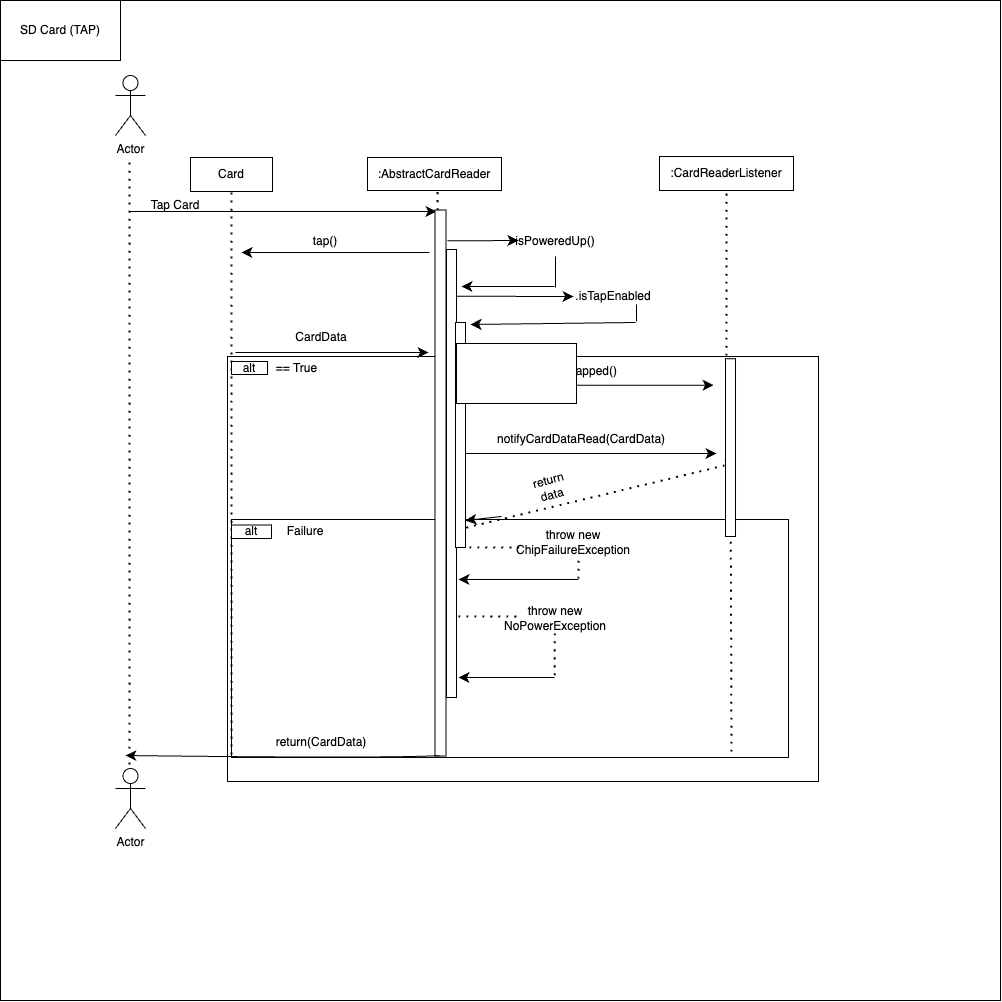

The diagram above was exported from draw.io. Its source (the exported page's mxGraphModel, read from the mxfile embedded in the PNG):
<mxGraphModel dx="1993" dy="1261" grid="0" gridSize="10" guides="1" tooltips="1" connect="1" arrows="1" fold="1" page="0" pageScale="1" pageWidth="850" pageHeight="1100" math="0" shadow="0">
  <root>
    <mxCell id="0" />
    <mxCell id="1" parent="0" />
    <mxCell id="VmT32H8Avne4i4-9kyI1-79" value="" style="whiteSpace=wrap;html=1;aspect=fixed;" vertex="1" parent="1">
      <mxGeometry x="-800" y="-276" width="1000" height="1000" as="geometry" />
    </mxCell>
    <mxCell id="VmT32H8Avne4i4-9kyI1-77" value="" style="rounded=0;whiteSpace=wrap;html=1;" vertex="1" parent="1">
      <mxGeometry x="-573" y="80" width="591" height="425" as="geometry" />
    </mxCell>
    <mxCell id="VmT32H8Avne4i4-9kyI1-71" value="" style="rounded=0;whiteSpace=wrap;html=1;" vertex="1" parent="1">
      <mxGeometry x="-569" y="243" width="557" height="238" as="geometry" />
    </mxCell>
    <mxCell id="VmT32H8Avne4i4-9kyI1-4" value="Actor" style="shape=umlActor;verticalLabelPosition=bottom;verticalAlign=top;html=1;outlineConnect=0;" vertex="1" parent="1">
      <mxGeometry x="-685" y="-201" width="30" height="60" as="geometry" />
    </mxCell>
    <mxCell id="VmT32H8Avne4i4-9kyI1-5" value="" style="endArrow=none;dashed=1;html=1;dashPattern=1 3;strokeWidth=2;rounded=0;fontSize=12;startSize=8;endSize=8;curved=1;" edge="1" parent="1">
      <mxGeometry width="50" height="50" relative="1" as="geometry">
        <mxPoint x="-671" y="488" as="sourcePoint" />
        <mxPoint x="-671" y="-118" as="targetPoint" />
      </mxGeometry>
    </mxCell>
    <mxCell id="VmT32H8Avne4i4-9kyI1-6" value="Card" style="rounded=0;whiteSpace=wrap;html=1;" vertex="1" parent="1">
      <mxGeometry x="-610" y="-119" width="82" height="34" as="geometry" />
    </mxCell>
    <mxCell id="VmT32H8Avne4i4-9kyI1-7" value="" style="endArrow=classic;html=1;rounded=0;fontSize=12;startSize=8;endSize=8;curved=1;" edge="1" parent="1">
      <mxGeometry width="50" height="50" relative="1" as="geometry">
        <mxPoint x="-670" y="-65" as="sourcePoint" />
        <mxPoint x="-364" y="-65" as="targetPoint" />
      </mxGeometry>
    </mxCell>
    <mxCell id="VmT32H8Avne4i4-9kyI1-8" value="" style="endArrow=none;dashed=1;html=1;dashPattern=1 3;strokeWidth=2;rounded=0;fontSize=12;startSize=8;endSize=8;curved=1;entryX=0.5;entryY=1;entryDx=0;entryDy=0;" edge="1" parent="1" target="VmT32H8Avne4i4-9kyI1-6">
      <mxGeometry width="50" height="50" relative="1" as="geometry">
        <mxPoint x="-569" y="478" as="sourcePoint" />
        <mxPoint x="-533" y="-67" as="targetPoint" />
      </mxGeometry>
    </mxCell>
    <mxCell id="VmT32H8Avne4i4-9kyI1-9" value=":AbstractCardReader" style="rounded=0;whiteSpace=wrap;html=1;" vertex="1" parent="1">
      <mxGeometry x="-433" y="-119" width="134" height="33" as="geometry" />
    </mxCell>
    <mxCell id="VmT32H8Avne4i4-9kyI1-10" value="" style="endArrow=none;dashed=1;html=1;dashPattern=1 3;strokeWidth=2;rounded=0;fontSize=12;startSize=8;endSize=8;curved=1;" edge="1" parent="1" source="VmT32H8Avne4i4-9kyI1-11">
      <mxGeometry width="50" height="50" relative="1" as="geometry">
        <mxPoint x="-356" y="335" as="sourcePoint" />
        <mxPoint x="-363" y="-85" as="targetPoint" />
      </mxGeometry>
    </mxCell>
    <mxCell id="VmT32H8Avne4i4-9kyI1-11" value="" style="rounded=0;whiteSpace=wrap;html=1;rotation=90;" vertex="1" parent="1">
      <mxGeometry x="-633" y="201" width="546" height="11" as="geometry" />
    </mxCell>
    <mxCell id="VmT32H8Avne4i4-9kyI1-13" value="" style="endArrow=classic;html=1;rounded=0;fontSize=12;startSize=8;endSize=8;curved=1;" edge="1" parent="1">
      <mxGeometry width="50" height="50" relative="1" as="geometry">
        <mxPoint x="-371" y="-24" as="sourcePoint" />
        <mxPoint x="-559" y="-24" as="targetPoint" />
      </mxGeometry>
    </mxCell>
    <mxCell id="VmT32H8Avne4i4-9kyI1-14" value="tap()" style="text;html=1;align=center;verticalAlign=middle;whiteSpace=wrap;rounded=0;" vertex="1" parent="1">
      <mxGeometry x="-505" y="-50" width="60" height="30" as="geometry" />
    </mxCell>
    <mxCell id="VmT32H8Avne4i4-9kyI1-15" value="Tap Card" style="text;html=1;align=center;verticalAlign=middle;whiteSpace=wrap;rounded=0;" vertex="1" parent="1">
      <mxGeometry x="-655" y="-86" width="60" height="30" as="geometry" />
    </mxCell>
    <mxCell id="VmT32H8Avne4i4-9kyI1-16" value="alt" style="rounded=0;whiteSpace=wrap;html=1;" vertex="1" parent="1">
      <mxGeometry x="-569" y="85" width="36" height="13" as="geometry" />
    </mxCell>
    <mxCell id="VmT32H8Avne4i4-9kyI1-19" value="== True" style="text;html=1;align=center;verticalAlign=middle;whiteSpace=wrap;rounded=0;" vertex="1" parent="1">
      <mxGeometry x="-533" y="85.25" width="59" height="12.5" as="geometry" />
    </mxCell>
    <mxCell id="VmT32H8Avne4i4-9kyI1-20" style="edgeStyle=none;curved=1;rounded=0;orthogonalLoop=1;jettySize=auto;html=1;exitX=0.5;exitY=0;exitDx=0;exitDy=0;fontSize=12;startSize=8;endSize=8;" edge="1" parent="1" source="VmT32H8Avne4i4-9kyI1-19" target="VmT32H8Avne4i4-9kyI1-19">
      <mxGeometry relative="1" as="geometry" />
    </mxCell>
    <mxCell id="VmT32H8Avne4i4-9kyI1-21" value="" style="endArrow=classic;html=1;rounded=0;fontSize=12;startSize=8;endSize=8;curved=1;" edge="1" parent="1">
      <mxGeometry width="50" height="50" relative="1" as="geometry">
        <mxPoint x="-565" y="76" as="sourcePoint" />
        <mxPoint x="-372" y="76" as="targetPoint" />
      </mxGeometry>
    </mxCell>
    <mxCell id="VmT32H8Avne4i4-9kyI1-22" value=":CardReaderListener" style="rounded=0;whiteSpace=wrap;html=1;" vertex="1" parent="1">
      <mxGeometry x="-141" y="-120" width="134" height="34" as="geometry" />
    </mxCell>
    <mxCell id="VmT32H8Avne4i4-9kyI1-23" value="" style="endArrow=none;dashed=1;html=1;dashPattern=1 3;strokeWidth=2;rounded=0;fontSize=12;startSize=8;endSize=8;curved=1;entryX=0.5;entryY=1;entryDx=0;entryDy=0;" edge="1" parent="1" target="VmT32H8Avne4i4-9kyI1-22">
      <mxGeometry width="50" height="50" relative="1" as="geometry">
        <mxPoint x="-74" y="135" as="sourcePoint" />
        <mxPoint x="-40" y="-70" as="targetPoint" />
      </mxGeometry>
    </mxCell>
    <mxCell id="VmT32H8Avne4i4-9kyI1-24" value="" style="rounded=0;whiteSpace=wrap;html=1;rotation=90;" vertex="1" parent="1">
      <mxGeometry x="-573" y="192" width="448" height="10" as="geometry" />
    </mxCell>
    <mxCell id="VmT32H8Avne4i4-9kyI1-25" value="" style="endArrow=classic;html=1;rounded=0;fontSize=12;startSize=8;endSize=8;curved=1;" edge="1" parent="1">
      <mxGeometry width="50" height="50" relative="1" as="geometry">
        <mxPoint x="-344" y="19.75" as="sourcePoint" />
        <mxPoint x="-227" y="20" as="targetPoint" />
      </mxGeometry>
    </mxCell>
    <mxCell id="VmT32H8Avne4i4-9kyI1-26" value=".isTapEnabled" style="text;html=1;align=center;verticalAlign=middle;whiteSpace=wrap;rounded=0;" vertex="1" parent="1">
      <mxGeometry x="-217" y="5" width="60" height="30" as="geometry" />
    </mxCell>
    <mxCell id="VmT32H8Avne4i4-9kyI1-27" value="" style="endArrow=classic;html=1;rounded=0;fontSize=12;startSize=8;endSize=8;curved=1;" edge="1" parent="1">
      <mxGeometry width="50" height="50" relative="1" as="geometry">
        <mxPoint x="-335" y="177" as="sourcePoint" />
        <mxPoint x="-84" y="177" as="targetPoint" />
      </mxGeometry>
    </mxCell>
    <mxCell id="VmT32H8Avne4i4-9kyI1-28" value="notifyCardDataRead(CardData)" style="text;html=1;align=center;verticalAlign=middle;whiteSpace=wrap;rounded=0;" vertex="1" parent="1">
      <mxGeometry x="-249" y="148" width="60" height="30" as="geometry" />
    </mxCell>
    <mxCell id="VmT32H8Avne4i4-9kyI1-29" value="" style="endArrow=classic;html=1;rounded=0;fontSize=12;startSize=8;endSize=8;curved=1;exitX=0.798;exitY=0.5;exitDx=0;exitDy=0;exitPerimeter=0;" edge="1" parent="1">
      <mxGeometry width="50" height="50" relative="1" as="geometry">
        <mxPoint x="-361" y="479.12800000000016" as="sourcePoint" />
        <mxPoint x="-675" y="479" as="targetPoint" />
        <Array as="points">
          <mxPoint x="-422" y="482" />
        </Array>
      </mxGeometry>
    </mxCell>
    <mxCell id="VmT32H8Avne4i4-9kyI1-30" value="return(CardData)" style="text;html=1;align=center;verticalAlign=middle;whiteSpace=wrap;rounded=0;" vertex="1" parent="1">
      <mxGeometry x="-509" y="451" width="60" height="30" as="geometry" />
    </mxCell>
    <mxCell id="VmT32H8Avne4i4-9kyI1-36" value="" style="endArrow=none;dashed=1;html=1;dashPattern=1 3;strokeWidth=2;rounded=0;fontSize=12;startSize=8;endSize=8;curved=1;" edge="1" parent="1" source="VmT32H8Avne4i4-9kyI1-37">
      <mxGeometry width="50" height="50" relative="1" as="geometry">
        <mxPoint x="-69" y="333" as="sourcePoint" />
        <mxPoint x="-72" y="176" as="targetPoint" />
      </mxGeometry>
    </mxCell>
    <mxCell id="VmT32H8Avne4i4-9kyI1-38" value="CardData" style="text;html=1;align=center;verticalAlign=middle;whiteSpace=wrap;rounded=0;" vertex="1" parent="1">
      <mxGeometry x="-509" y="46" width="60" height="30" as="geometry" />
    </mxCell>
    <mxCell id="VmT32H8Avne4i4-9kyI1-39" value="alt" style="rounded=0;whiteSpace=wrap;html=1;" vertex="1" parent="1">
      <mxGeometry x="-569" y="248.5" width="40" height="13.5" as="geometry" />
    </mxCell>
    <mxCell id="VmT32H8Avne4i4-9kyI1-40" value="" style="endArrow=classic;html=1;rounded=0;fontSize=12;startSize=8;endSize=8;curved=1;" edge="1" parent="1">
      <mxGeometry width="50" height="50" relative="1" as="geometry">
        <mxPoint x="-353" y="-35.67" as="sourcePoint" />
        <mxPoint x="-282" y="-36" as="targetPoint" />
      </mxGeometry>
    </mxCell>
    <mxCell id="VmT32H8Avne4i4-9kyI1-41" value="isPoweredUp()" style="text;html=1;align=center;verticalAlign=middle;whiteSpace=wrap;rounded=0;" vertex="1" parent="1">
      <mxGeometry x="-275" y="-50" width="60" height="30" as="geometry" />
    </mxCell>
    <mxCell id="VmT32H8Avne4i4-9kyI1-42" value="" style="endArrow=none;html=1;rounded=0;fontSize=12;startSize=8;endSize=8;curved=1;entryX=0.5;entryY=1;entryDx=0;entryDy=0;" edge="1" parent="1" target="VmT32H8Avne4i4-9kyI1-41">
      <mxGeometry width="50" height="50" relative="1" as="geometry">
        <mxPoint x="-245" y="11" as="sourcePoint" />
        <mxPoint x="-215" y="-13" as="targetPoint" />
      </mxGeometry>
    </mxCell>
    <mxCell id="VmT32H8Avne4i4-9kyI1-43" value="" style="endArrow=classic;html=1;rounded=0;fontSize=12;startSize=8;endSize=8;curved=1;" edge="1" parent="1">
      <mxGeometry width="50" height="50" relative="1" as="geometry">
        <mxPoint x="-246" y="10" as="sourcePoint" />
        <mxPoint x="-339" y="10" as="targetPoint" />
      </mxGeometry>
    </mxCell>
    <mxCell id="VmT32H8Avne4i4-9kyI1-44" value="Failure" style="text;html=1;align=center;verticalAlign=middle;whiteSpace=wrap;rounded=0;" vertex="1" parent="1">
      <mxGeometry x="-523" y="248.5" width="56" height="13" as="geometry" />
    </mxCell>
    <mxCell id="VmT32H8Avne4i4-9kyI1-45" value="" style="endArrow=none;dashed=1;html=1;dashPattern=1 3;strokeWidth=2;rounded=0;fontSize=12;startSize=8;endSize=8;curved=1;" edge="1" parent="1">
      <mxGeometry width="50" height="50" relative="1" as="geometry">
        <mxPoint x="-342" y="253" as="sourcePoint" />
        <mxPoint x="-76" y="189" as="targetPoint" />
      </mxGeometry>
    </mxCell>
    <mxCell id="VmT32H8Avne4i4-9kyI1-46" value="" style="endArrow=classic;html=1;rounded=0;fontSize=12;startSize=8;endSize=8;curved=1;entryX=0.88;entryY=0;entryDx=0;entryDy=0;entryPerimeter=0;" edge="1" parent="1" target="VmT32H8Avne4i4-9kyI1-48">
      <mxGeometry width="50" height="50" relative="1" as="geometry">
        <mxPoint x="-299" y="240" as="sourcePoint" />
        <mxPoint x="-265" y="195" as="targetPoint" />
      </mxGeometry>
    </mxCell>
    <mxCell id="VmT32H8Avne4i4-9kyI1-47" value="return data" style="text;html=1;align=center;verticalAlign=middle;whiteSpace=wrap;rounded=0;rotation=-15;" vertex="1" parent="1">
      <mxGeometry x="-280" y="196" width="60" height="30" as="geometry" />
    </mxCell>
    <mxCell id="VmT32H8Avne4i4-9kyI1-48" value="" style="rounded=0;whiteSpace=wrap;html=1;rotation=90;" vertex="1" parent="1">
      <mxGeometry x="-452.5" y="153.5" width="225" height="10" as="geometry" />
    </mxCell>
    <mxCell id="VmT32H8Avne4i4-9kyI1-52" value="" style="endArrow=none;html=1;rounded=0;fontSize=12;startSize=8;endSize=8;curved=1;" edge="1" parent="1">
      <mxGeometry width="50" height="50" relative="1" as="geometry">
        <mxPoint x="-164" y="45" as="sourcePoint" />
        <mxPoint x="-164" y="28" as="targetPoint" />
      </mxGeometry>
    </mxCell>
    <mxCell id="VmT32H8Avne4i4-9kyI1-53" value="" style="endArrow=classic;html=1;rounded=0;fontSize=12;startSize=8;endSize=8;curved=1;" edge="1" parent="1">
      <mxGeometry width="50" height="50" relative="1" as="geometry">
        <mxPoint x="-165" y="46" as="sourcePoint" />
        <mxPoint x="-330" y="48" as="targetPoint" />
      </mxGeometry>
    </mxCell>
    <mxCell id="VmT32H8Avne4i4-9kyI1-55" value="" style="endArrow=none;dashed=1;html=1;dashPattern=1 3;strokeWidth=2;rounded=0;fontSize=12;startSize=8;endSize=8;curved=1;" edge="1" parent="1">
      <mxGeometry width="50" height="50" relative="1" as="geometry">
        <mxPoint x="-331" y="271" as="sourcePoint" />
        <mxPoint x="-278" y="271" as="targetPoint" />
      </mxGeometry>
    </mxCell>
    <mxCell id="VmT32H8Avne4i4-9kyI1-56" value="throw new ChipFailureException" style="text;html=1;align=center;verticalAlign=middle;whiteSpace=wrap;rounded=0;" vertex="1" parent="1">
      <mxGeometry x="-257" y="251" width="60" height="30" as="geometry" />
    </mxCell>
    <mxCell id="VmT32H8Avne4i4-9kyI1-60" value="" style="endArrow=none;dashed=1;html=1;dashPattern=1 3;strokeWidth=2;rounded=0;fontSize=12;startSize=8;endSize=8;curved=1;" edge="1" parent="1">
      <mxGeometry width="50" height="50" relative="1" as="geometry">
        <mxPoint x="-245.67" y="357" as="sourcePoint" />
        <mxPoint x="-245.67" y="404" as="targetPoint" />
      </mxGeometry>
    </mxCell>
    <mxCell id="VmT32H8Avne4i4-9kyI1-61" value="" style="endArrow=none;dashed=1;html=1;dashPattern=1 3;strokeWidth=2;rounded=0;fontSize=12;startSize=8;endSize=8;curved=1;" edge="1" parent="1">
      <mxGeometry width="50" height="50" relative="1" as="geometry">
        <mxPoint x="-222" y="302" as="sourcePoint" />
        <mxPoint x="-222" y="281" as="targetPoint" />
      </mxGeometry>
    </mxCell>
    <mxCell id="VmT32H8Avne4i4-9kyI1-62" value="" style="endArrow=classic;html=1;rounded=0;fontSize=12;startSize=8;endSize=8;curved=1;" edge="1" parent="1">
      <mxGeometry width="50" height="50" relative="1" as="geometry">
        <mxPoint x="-222" y="303" as="sourcePoint" />
        <mxPoint x="-342" y="303" as="targetPoint" />
      </mxGeometry>
    </mxCell>
    <mxCell id="VmT32H8Avne4i4-9kyI1-63" value="" style="endArrow=none;dashed=1;html=1;dashPattern=1 3;strokeWidth=2;rounded=0;fontSize=12;startSize=8;endSize=8;curved=1;" edge="1" parent="1">
      <mxGeometry width="50" height="50" relative="1" as="geometry">
        <mxPoint x="-342" y="340" as="sourcePoint" />
        <mxPoint x="-282" y="340" as="targetPoint" />
      </mxGeometry>
    </mxCell>
    <mxCell id="VmT32H8Avne4i4-9kyI1-64" value="throw new NoPowerException" style="text;html=1;align=center;verticalAlign=middle;whiteSpace=wrap;rounded=0;" vertex="1" parent="1">
      <mxGeometry x="-275" y="327" width="60" height="30" as="geometry" />
    </mxCell>
    <mxCell id="VmT32H8Avne4i4-9kyI1-65" value="" style="endArrow=classic;html=1;rounded=0;fontSize=12;startSize=8;endSize=8;curved=1;" edge="1" parent="1">
      <mxGeometry width="50" height="50" relative="1" as="geometry">
        <mxPoint x="-246" y="401" as="sourcePoint" />
        <mxPoint x="-342" y="401" as="targetPoint" />
      </mxGeometry>
    </mxCell>
    <mxCell id="VmT32H8Avne4i4-9kyI1-66" value="" style="endArrow=none;dashed=1;html=1;dashPattern=1 3;strokeWidth=2;rounded=0;fontSize=12;startSize=8;endSize=8;curved=1;" edge="1" parent="1" target="VmT32H8Avne4i4-9kyI1-37">
      <mxGeometry width="50" height="50" relative="1" as="geometry">
        <mxPoint x="-69" y="475" as="sourcePoint" />
        <mxPoint x="-72" y="176" as="targetPoint" />
      </mxGeometry>
    </mxCell>
    <mxCell id="VmT32H8Avne4i4-9kyI1-37" value="" style="rounded=0;whiteSpace=wrap;html=1;rotation=90;" vertex="1" parent="1">
      <mxGeometry x="-158.87" y="166.12" width="177.75" height="10" as="geometry" />
    </mxCell>
    <mxCell id="VmT32H8Avne4i4-9kyI1-67" value="Actor" style="shape=umlActor;verticalLabelPosition=bottom;verticalAlign=top;html=1;outlineConnect=0;" vertex="1" parent="1">
      <mxGeometry x="-685" y="492" width="30" height="60" as="geometry" />
    </mxCell>
    <mxCell id="VmT32H8Avne4i4-9kyI1-73" value="" style="endArrow=classic;html=1;rounded=0;fontSize=12;startSize=8;endSize=8;curved=1;" edge="1" parent="1">
      <mxGeometry width="50" height="50" relative="1" as="geometry">
        <mxPoint x="-333" y="108.75" as="sourcePoint" />
        <mxPoint x="-87" y="108.75" as="targetPoint" />
      </mxGeometry>
    </mxCell>
    <mxCell id="VmT32H8Avne4i4-9kyI1-74" value="notifyCardTapped()" style="text;html=1;align=center;verticalAlign=middle;whiteSpace=wrap;rounded=0;" vertex="1" parent="1">
      <mxGeometry x="-264" y="80" width="60" height="30" as="geometry" />
    </mxCell>
    <mxCell id="VmT32H8Avne4i4-9kyI1-78" value="" style="rounded=0;whiteSpace=wrap;html=1;" vertex="1" parent="1">
      <mxGeometry x="-344" y="67" width="120" height="60" as="geometry" />
    </mxCell>
    <mxCell id="VmT32H8Avne4i4-9kyI1-80" value="SD Card (TAP)" style="rounded=0;whiteSpace=wrap;html=1;" vertex="1" parent="1">
      <mxGeometry x="-800" y="-276" width="120" height="60" as="geometry" />
    </mxCell>
  </root>
</mxGraphModel>